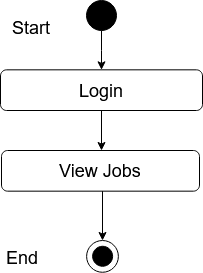

The diagram above was exported from draw.io. Its source (the exported page's mxGraphModel, read from the mxfile embedded in the PNG):
<mxGraphModel dx="1422" dy="780" grid="1" gridSize="10" guides="1" tooltips="1" connect="1" arrows="1" fold="1" page="1" pageScale="1" pageWidth="850" pageHeight="1100" math="0" shadow="0">
  <root>
    <mxCell id="0" />
    <mxCell id="1" parent="0" />
    <mxCell id="xTErhx5t3UV3jYsMmCFe-1" value="" style="edgeStyle=orthogonalEdgeStyle;rounded=0;orthogonalLoop=1;jettySize=auto;html=1;entryX=0.5;entryY=0;entryDx=0;entryDy=0;" edge="1" parent="1" source="xTErhx5t3UV3jYsMmCFe-2" target="xTErhx5t3UV3jYsMmCFe-5">
      <mxGeometry relative="1" as="geometry">
        <mxPoint x="387" y="168" as="targetPoint" />
      </mxGeometry>
    </mxCell>
    <mxCell id="xTErhx5t3UV3jYsMmCFe-2" value="" style="ellipse;whiteSpace=wrap;html=1;aspect=fixed;fillColor=#000000;" vertex="1" parent="1">
      <mxGeometry x="372" y="110" width="30" height="30" as="geometry" />
    </mxCell>
    <mxCell id="xTErhx5t3UV3jYsMmCFe-3" value="Success" style="text;html=1;strokeColor=none;fillColor=none;align=center;verticalAlign=middle;whiteSpace=wrap;rounded=0;" vertex="1" parent="1">
      <mxGeometry x="407" y="210" as="geometry" />
    </mxCell>
    <mxCell id="xTErhx5t3UV3jYsMmCFe-5" value="&lt;font style=&quot;font-size: 18px&quot;&gt;Login&lt;br&gt;&lt;/font&gt;" style="rounded=1;whiteSpace=wrap;html=1;fillColor=#FFFFFF;" vertex="1" parent="1">
      <mxGeometry x="286" y="179.33000000000004" width="202" height="40.67" as="geometry" />
    </mxCell>
    <mxCell id="xTErhx5t3UV3jYsMmCFe-6" value="" style="endArrow=classic;html=1;exitX=0.5;exitY=1;exitDx=0;exitDy=0;entryX=0.5;entryY=0;entryDx=0;entryDy=0;" edge="1" parent="1" source="xTErhx5t3UV3jYsMmCFe-5">
      <mxGeometry width="50" height="50" relative="1" as="geometry">
        <mxPoint x="367" y="300" as="sourcePoint" />
        <mxPoint x="387" y="260" as="targetPoint" />
      </mxGeometry>
    </mxCell>
    <mxCell id="xTErhx5t3UV3jYsMmCFe-9" value="&lt;font style=&quot;font-size: 18px&quot;&gt;View Jobs&lt;br&gt;&lt;/font&gt;" style="rounded=1;whiteSpace=wrap;html=1;fillColor=#FFFFFF;" vertex="1" parent="1">
      <mxGeometry x="287" y="260" width="198" height="40.67" as="geometry" />
    </mxCell>
    <mxCell id="xTErhx5t3UV3jYsMmCFe-10" value="" style="ellipse;whiteSpace=wrap;html=1;aspect=fixed;fillColor=#FFFFFF;" vertex="1" parent="1">
      <mxGeometry x="372.11" y="350" width="31.78" height="31.78" as="geometry" />
    </mxCell>
    <mxCell id="xTErhx5t3UV3jYsMmCFe-11" value="" style="ellipse;whiteSpace=wrap;html=1;aspect=fixed;fillColor=#000000;" vertex="1" parent="1">
      <mxGeometry x="378.11" y="355.78" width="20" height="20" as="geometry" />
    </mxCell>
    <mxCell id="xTErhx5t3UV3jYsMmCFe-14" value="" style="endArrow=classic;html=1;entryX=0.5;entryY=0;entryDx=0;entryDy=0;exitX=0.5;exitY=1;exitDx=0;exitDy=0;" edge="1" parent="1">
      <mxGeometry width="50" height="50" relative="1" as="geometry">
        <mxPoint x="388" y="300.6700000000001" as="sourcePoint" />
        <mxPoint x="388.0000000000002" y="350" as="targetPoint" />
      </mxGeometry>
    </mxCell>
    <mxCell id="xTErhx5t3UV3jYsMmCFe-19" value="&lt;font style=&quot;font-size: 18px&quot;&gt;End&lt;/font&gt;" style="text;whiteSpace=wrap;html=1;" vertex="1" parent="1">
      <mxGeometry x="290" y="350" width="130" height="30" as="geometry" />
    </mxCell>
    <mxCell id="xTErhx5t3UV3jYsMmCFe-20" value="&lt;font style=&quot;font-size: 18px&quot;&gt;Start&lt;/font&gt;" style="text;whiteSpace=wrap;html=1;" vertex="1" parent="1">
      <mxGeometry x="296" y="120" width="130" height="30" as="geometry" />
    </mxCell>
  </root>
</mxGraphModel>